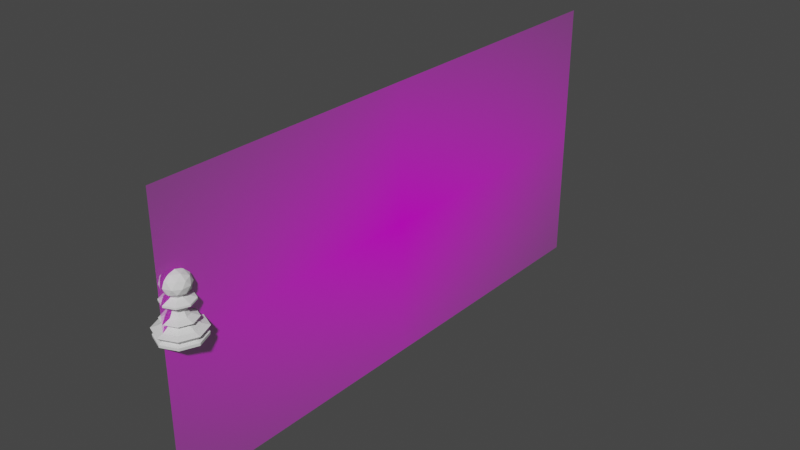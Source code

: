 # Source: Spaw.blend  (saved by Blender 3.0.42; exported with 4.5.12 LTS)
import bpy
from mathutils import Matrix  # noqa: F401  (used for matrix-valued properties, if any)

bpy.ops.wm.read_factory_settings(use_empty=True)
scene = bpy.context.scene
scene.name = 'Scene'

# ---- collections
col_collection = bpy.data.collections.new('Collection'); scene.collection.children.link(col_collection)

# ---- images (referenced by path relative to the original .blend; pixels are not part of the script)
import os
ASSET_DIR = os.environ.get("B2B_ASSET_DIR", "")  # directory of the original .blend (textures are referenced by path, not embedded)
HERE = os.path.dirname(os.path.abspath(__file__))  # packed textures are extracted next to this script under _unpacked/

def load_image(name, relpath, width, height, colorspace="sRGB"):
    """Load a texture the original file referenced (path relative to the .blend, or extracted next to this script)."""
    p = next((c for c in (os.path.join(HERE, relpath), os.path.join(ASSET_DIR, relpath)) if relpath and os.path.exists(c)), "")
    if p:
        img = bpy.data.images.load(p, check_existing=True)
        img.name = name
    else:  # same state as the original file: an image datablock whose file is absent (Cycles renders it pink)
        img = bpy.data.images.new(name, width, height)
        img.source = "FILE"
        img.filepath = "//" + (relpath or name)
    img.colorspace_settings.name = colorspace
    return img
img_istockphoto_1197057716_170667a_jpg = load_image('istockphoto-1197057716-170667a.jpg', 'istockphoto-1197057716-170667a.jpg', 1024, 1024, 'sRGB')

# ---- materials (node trees are filled in below, after node groups)
mat_istockphoto_1197057716_170667a = bpy.data.materials.new('istockphoto-1197057716-170667a')
mat_istockphoto_1197057716_170667a.surface_render_method = 'BLENDED'
mat_istockphoto_1197057716_170667a.blend_method = 'BLEND'
mat_istockphoto_1197057716_170667a.use_transparent_shadow = False

# ---- material node trees
mat_istockphoto_1197057716_170667a.use_nodes = True; mat_istockphoto_1197057716_170667a.node_tree.nodes.clear()
_N = mat_istockphoto_1197057716_170667a.node_tree.nodes; _L = mat_istockphoto_1197057716_170667a.node_tree.links
n0 = _N.new('ShaderNodeOutputMaterial'); n0.name = 'Material Output'; n0.location = (300, 300)
n1 = _N.new('ShaderNodeTexImage'); n1.name = 'Image Texture'; n1.location = (-200, 300)
n1.image = img_istockphoto_1197057716_170667a_jpg
n1.extension = 'CLIP'
n2 = _N.new('ShaderNodeBsdfPrincipled'); n2.name = 'Principled BSDF'; n2.location = (0, 300)
n2.distribution = 'GGX'
n2.subsurface_method = 'RANDOM_WALK_SKIN'
n2.inputs[3].default_value = 1.45
n2.inputs[27].default_value = (0.0, 0.0, 0.0, 1.0)
n2.inputs[28].default_value = 1.0
_L.new(n1.outputs[0], n2.inputs[0])
_L.new(n1.outputs[1], n2.inputs[4])
_L.new(n2.outputs[0], n0.inputs[0])
n0.is_active_output = True

# ---- world
world_world = bpy.data.worlds.new('World'); scene.world = world_world
world_world.use_nodes = True; world_world.node_tree.nodes.clear()
_N = world_world.node_tree.nodes; _L = world_world.node_tree.links
n0 = _N.new('ShaderNodeOutputWorld'); n0.name = 'World Output'; n0.location = (300, 300)
n1 = _N.new('ShaderNodeBackground'); n1.name = 'Background'; n1.location = (10, 300)
n1.inputs[0].default_value = (0.05088, 0.05088, 0.05088, 1.0)
_L.new(n1.outputs[0], n0.inputs[0])
n0.is_active_output = True
world_world.color = (0.05088, 0.05088, 0.05088)
world_world.use_sun_shadow = False
world_world.sun_shadow_jitter_overblur = 0.0

# ---- meshes
me_istockphoto_1197057716_170667a = bpy.data.meshes.new('istockphoto-1197057716-170667a')
me_istockphoto_1197057716_170667a.from_pydata([(-0.8527, -0.5, 0.0), (0.8527, -0.5, 0.0), (-0.8527, 0.5, 0.0), (0.8527, 0.5, 0.0)], [], [(0, 1, 3, 2)])
_uv = me_istockphoto_1197057716_170667a.uv_layers.new(name='UVMap')
_uv.uv.foreach_set('vector', [0.0, 0.0, 1.0, 0.0, 1.0, 1.0, 0.0, 1.0])
me_istockphoto_1197057716_170667a.materials.append(mat_istockphoto_1197057716_170667a)
me_istockphoto_1197057716_170667a.use_remesh_fix_poles = True
me_istockphoto_1197057716_170667a.use_remesh_preserve_attributes = False
me_istockphoto_1197057716_170667a.update()
me_cylinder = bpy.data.meshes.new('Cylinder')
me_cylinder.from_pydata([(4.814e-10, 0.01168, 0.0), (4.51e-10, 0.004818, 0.01061), (0.008256, 0.008256, 0.0), (0.003407, 0.003407, 0.01061), (0.01168, 5.821e-10, 0.0), (0.004818, 5.821e-10, 0.01061), (0.008256, -0.008256, 0.0), (0.003407, -0.003407, 0.01061), (-5.393e-10, -0.01168, 0.0), (2.979e-11, -0.004818, 0.01061), (-0.008256, -0.008256, 0.0), (-0.003407, -0.003407, 0.01061), (-0.01168, 5.821e-10, 0.0), (-0.004818, 5.821e-10, 0.01061), (-0.008256, 0.008256, 0.0), (-0.003407, 0.003407, 0.01061), (4.647e-10, 0.009512, 0.002107), (3.941e-10, 0.01127, 0.003356), (4.185e-10, 0.00592, 0.00754), (4.45e-10, 0.008593, 0.009164), (0.006076, 0.006076, 0.009164), (0.004186, 0.004186, 0.00754), (0.007967, 0.007967, 0.003356), (0.006726, 0.006726, 0.002107), (0.008593, 5.821e-10, 0.009164), (0.00592, 5.821e-10, 0.00754), (0.01127, 5.821e-10, 0.003356), (0.009512, 5.821e-10, 0.002107), (0.006076, -0.006076, 0.009164), (0.004186, -0.004186, 0.00754), (0.007967, -0.007967, 0.003356), (0.006726, -0.006726, 0.002107), (-3.063e-10, -0.008593, 0.009164), (-9.899e-11, -0.00592, 0.00754), (-5.909e-10, -0.01127, 0.003356), (-3.669e-10, -0.009512, 0.002107), (-0.006076, -0.006076, 0.009164), (-0.004186, -0.004186, 0.00754), (-0.007967, -0.007967, 0.003356), (-0.006726, -0.006726, 0.002107), (-0.008593, 5.821e-10, 0.009164), (-0.00592, 5.821e-10, 0.00754), (-0.01127, 5.821e-10, 0.003356), (-0.009512, 5.821e-10, 0.002107), (-0.006076, 0.006076, 0.009164), (-0.004186, 0.004186, 0.00754), (-0.007967, 0.007967, 0.003356), (-0.006726, 0.006726, 0.002107), (0.008356, 0.008356, 0.001409), (0.01182, 5.821e-10, 0.001409), (0.008356, -0.008356, 0.001409), (-6.094e-10, -0.01182, 0.001409), (-0.008356, -0.008356, 0.001409), (-0.01182, 5.821e-10, 0.001409), (-0.008356, 0.008356, 0.001409), (4.237e-10, 0.01182, 0.001409), (4.331e-10, 0.005922, 0.008262), (0.004188, 0.004188, 0.008262), (0.005922, 5.821e-10, 0.008262), (0.004188, -0.004188, 0.008262), (-8.458e-11, -0.005922, 0.008262), (-0.004188, -0.004188, 0.008262), (-0.005922, 5.821e-10, 0.008262), (-0.004188, 0.004188, 0.008262), (4.072e-10, 0.009059, 0.005487), (4.404e-10, 0.01226, 0.004509), (0.008673, 0.008673, 0.004509), (0.006405, 0.006405, 0.005487), (0.01226, 5.821e-10, 0.004509), (0.009059, 5.821e-10, 0.005487), (0.008673, -0.008673, 0.004509), (0.006405, -0.006405, 0.005487), (-6.318e-10, -0.01226, 0.004509), (-3.847e-10, -0.009059, 0.005487), (-0.008673, -0.008673, 0.004509), (-0.006405, -0.006405, 0.005487), (-0.01226, 5.821e-10, 0.004509), (-0.009059, 5.821e-10, 0.005487), (-0.008673, 0.008673, 0.004509), (-0.006405, 0.006405, 0.005487), (0.002507, 0.002507, 0.013), (5.859e-10, 0.003545, 0.013), (0.003545, 5.821e-10, 0.013), (0.002507, -0.002507, 0.013), (2.759e-10, -0.003545, 0.013), (-0.002507, -0.002507, 0.013), (-0.003545, 5.821e-10, 0.013), (-0.002507, 0.002507, 0.013), (0.002507, 0.002507, 0.0169), (5.859e-10, 0.003545, 0.0169), (0.003545, 5.821e-10, 0.0169), (0.002507, -0.002507, 0.0169), (2.759e-10, -0.003545, 0.0169), (-0.002507, -0.002507, 0.0169), (-0.003545, 5.821e-10, 0.0169), (-0.002507, 0.002507, 0.0169), (0.002507, 0.002507, 0.01963), (5.859e-10, 0.003545, 0.01963), (0.003545, 5.821e-10, 0.01963), (0.002507, -0.002507, 0.01963), (2.759e-10, -0.003545, 0.01963), (-0.002507, -0.002507, 0.01963), (-0.003545, 5.821e-10, 0.01963), (-0.002507, 0.002507, 0.01963), (4.165e-06, 0.008031, 0.01785), (3.258e-06, 0.008022, 0.01697), (0.005652, 0.00568, 0.01697), (0.005653, 0.00569, 0.01785), (-0.005645, 0.00569, 0.01785), (-0.005644, 0.005679, 0.01697), (-0.00564, -0.005603, 0.01785), (-0.005636, -0.005607, 0.01697), (-0.007977, 3.177e-05, 0.01697), (-0.007981, 4.073e-05, 0.01785), (0.005649, -0.005604, 0.01785), (0.005643, -0.005608, 0.01697), (3.228e-06, -0.007941, 0.01697), (4.148e-06, -0.00794, 0.01785), (0.007986, 3.18e-05, 0.01697), (0.00799, 4.074e-05, 0.01785), (0.002507, 0.002507, 0.02037), (6.609e-10, 0.003545, 0.02037), (0.003545, 5.821e-10, 0.02037), (0.002507, -0.002507, 0.02037), (3.51e-10, -0.003545, 0.02037), (-0.002507, -0.002507, 0.02037), (-0.003545, 5.821e-10, 0.02037), (-0.002507, 0.002507, 0.02037), (0.005084, -0.003701, 0.02261), (-0.001942, -0.005984, 0.02261), (-0.006284, -7.239e-06, 0.02261), (-0.001942, 0.00597, 0.02261), (0.005084, 0.003687, 0.02261), (0.001942, -0.005984, 0.02792), (-0.005084, -0.003701, 0.02792), (-0.005084, 0.003687, 0.02792), (0.001942, 0.00597, 0.02792), (0.006284, -7.239e-06, 0.02792), (-7.003e-09, -7.239e-06, 0.0312), (-0.001141, -0.00352, 0.02021), (0.002988, -0.002178, 0.02021), (0.001847, -0.005691, 0.02214), (0.005977, -7.239e-06, 0.02214), (0.002988, 0.002164, 0.02021), (-0.003694, -7.239e-06, 0.02021), (-0.004835, -0.00352, 0.02214), (-0.001141, 0.003506, 0.02021), (-0.004835, 0.003506, 0.02214), (0.001847, 0.005677, 0.02214), (0.006682, -0.002178, 0.02526), (0.006682, 0.002164, 0.02526), (-7.003e-09, -0.007033, 0.02526), (0.00413, -0.005692, 0.02526), (-0.006682, -0.002178, 0.02526), (-0.00413, -0.005692, 0.02526), (-0.00413, 0.005677, 0.02526), (-0.006682, 0.002164, 0.02526), (0.00413, 0.005677, 0.02526), (-7.003e-09, 0.007019, 0.02526), (0.004835, -0.00352, 0.02838), (-0.001847, -0.005691, 0.02838), (-0.005977, -7.239e-06, 0.02838), (-0.001847, 0.005677, 0.02838), (0.004835, 0.003506, 0.02838), (0.001141, -0.00352, 0.03031), (0.003694, -7.239e-06, 0.03031), (-0.002988, -0.002178, 0.03031), (-0.002988, 0.002164, 0.03031), (0.001141, 0.003506, 0.03031)], [], [(56, 57, 21, 18), (57, 58, 25, 21), (58, 59, 29, 25), (59, 60, 33, 29), (60, 61, 37, 33), (61, 62, 41, 37), (62, 63, 45, 41), (11, 9, 84, 85), (63, 56, 18, 45), (0, 2, 4, 6, 8, 10, 12, 14), (47, 46, 17, 16), (64, 18, 21, 67), (54, 47, 16, 55), (15, 1, 19, 44), (63, 44, 19, 56), (43, 42, 46, 47), (53, 43, 47, 54), (13, 15, 44, 40), (62, 40, 44, 63), (39, 38, 42, 43), (77, 41, 45, 79), (52, 39, 43, 53), (11, 13, 40, 36), (61, 36, 40, 62), (35, 34, 38, 39), (75, 37, 41, 77), (51, 35, 39, 52), (9, 11, 36, 32), (60, 32, 36, 61), (31, 30, 34, 35), (73, 33, 37, 75), (50, 31, 35, 51), (7, 9, 32, 28), (59, 28, 32, 60), (27, 26, 30, 31), (71, 29, 33, 73), (49, 27, 31, 50), (5, 7, 28, 24), (58, 24, 28, 59), (23, 22, 26, 27), (69, 25, 29, 71), (48, 23, 27, 49), (3, 5, 24, 20), (57, 20, 24, 58), (16, 17, 22, 23), (46, 78, 65, 17), (55, 16, 23, 48), (1, 3, 20, 19), (56, 19, 20, 57), (55, 48, 2, 0), (48, 49, 4, 2), (49, 50, 6, 4), (50, 51, 8, 6), (51, 52, 10, 8), (52, 53, 12, 10), (53, 54, 14, 12), (54, 55, 0, 14), (79, 45, 18, 64), (22, 66, 68, 26), (26, 68, 70, 30), (30, 70, 72, 34), (34, 72, 74, 38), (38, 74, 76, 42), (42, 76, 78, 46), (67, 21, 25, 69), (79, 64, 65, 78), (77, 79, 78, 76), (75, 77, 76, 74), (73, 75, 74, 72), (71, 73, 72, 70), (69, 71, 70, 68), (67, 69, 68, 66), (64, 67, 66, 65), (17, 65, 66, 22), (86, 85, 93, 94), (1, 15, 87, 81), (7, 5, 82, 83), (13, 11, 85, 86), (3, 1, 81, 80), (9, 7, 83, 84), (15, 13, 86, 87), (5, 3, 80, 82), (107, 96, 98, 119), (84, 83, 91, 92), (82, 80, 88, 90), (87, 86, 94, 95), (85, 84, 92, 93), (83, 82, 90, 91), (80, 81, 89, 88), (81, 87, 95, 89), (103, 102, 126, 127), (104, 97, 96, 107), (119, 98, 99, 114), (117, 100, 101, 110), (110, 101, 102, 113), (114, 99, 100, 117), (92, 91, 115, 116), (113, 102, 103, 108), (94, 93, 111, 112), (95, 94, 112, 109), (90, 88, 106, 118), (91, 90, 118, 115), (93, 92, 116, 111), (88, 89, 105, 106), (89, 95, 109, 105), (115, 118, 119, 114), (111, 116, 117, 110), (109, 112, 113, 108), (118, 106, 107, 119), (116, 115, 114, 117), (112, 111, 110, 113), (105, 109, 108, 104), (106, 105, 104, 107), (108, 103, 97, 104), (144, 127, 126), (101, 100, 124, 125), (99, 98, 122, 123), (96, 97, 121, 120), (97, 103, 127, 121), (102, 101, 125, 126), (100, 99, 123, 124), (98, 96, 120, 122), (128, 140, 142), (139, 125, 124), (139, 123, 140), (125, 139, 144), (128, 142, 149), (129, 141, 151), (130, 145, 153), (131, 147, 155), (132, 148, 157), (128, 149, 152), (129, 151, 154), (130, 153, 156), (131, 155, 158), (132, 157, 150), (133, 159, 164), (134, 160, 166), (135, 161, 167), (136, 162, 168), (137, 163, 165), (165, 168, 138), (165, 163, 168), (163, 136, 168), (168, 167, 138), (168, 162, 167), (162, 135, 167), (167, 166, 138), (167, 161, 166), (161, 134, 166), (166, 164, 138), (166, 160, 164), (160, 133, 164), (164, 165, 138), (164, 159, 165), (159, 137, 165), (150, 163, 137), (150, 157, 163), (157, 136, 163), (158, 162, 136), (158, 155, 162), (155, 135, 162), (156, 161, 135), (156, 153, 161), (153, 134, 161), (154, 160, 134), (154, 151, 160), (151, 133, 160), (152, 159, 133), (152, 149, 159), (149, 137, 159), (157, 158, 136), (157, 148, 158), (148, 131, 158), (155, 156, 135), (155, 147, 156), (147, 130, 156), (153, 154, 134), (153, 145, 154), (145, 129, 154), (151, 152, 133), (151, 141, 152), (141, 128, 152), (149, 150, 137), (149, 142, 150), (142, 132, 150), (143, 148, 132), (143, 146, 148), (146, 131, 148), (146, 147, 131), (146, 144, 147), (144, 130, 147), (144, 145, 130), (144, 139, 145), (139, 129, 145), (142, 143, 132), (142, 140, 143), (143, 122, 120), (139, 141, 129), (139, 140, 141), (140, 128, 141), (146, 121, 127), (146, 120, 121), (144, 146, 127), (126, 125, 144), (139, 124, 123), (123, 122, 140), (146, 143, 120), (122, 143, 140)])
_k = {(0, 2): 0.85882, (1, 3): 0.93725, (2, 4): 0.85882, (3, 5): 0.93725, (4, 6): 0.85882, (5, 7): 0.93725, (6, 8): 0.85882, (7, 9): 0.93725, (8, 10): 0.85882, (9, 11): 0.93725, (10, 12): 0.85882, (11, 13): 0.93725, (12, 14): 0.85882, (13, 15): 0.93725, (0, 14): 0.85882, (1, 15): 0.93725, (48, 55): 0.91765, (48, 49): 0.91765, (49, 50): 0.91765, (50, 51): 0.91765, (51, 52): 0.91765, (52, 53): 0.91765, (53, 54): 0.91765, (54, 55): 0.91765, (80, 81): 0.93725, (80, 82): 0.93725, (82, 83): 0.93725, (83, 84): 0.93725, (84, 85): 0.93725, (85, 86): 0.93725, (86, 87): 0.93725, (81, 87): 0.93725, (88, 89): 0.93725, (88, 90): 0.93725, (90, 91): 0.93725, (91, 92): 0.93725, (92, 93): 0.93725, (93, 94): 0.93725, (94, 95): 0.93725, (89, 95): 0.93725, (96, 97): 0.93725, (96, 98): 0.93725, (98, 99): 0.93725, (99, 100): 0.93725, (100, 101): 0.93725, (101, 102): 0.93725, (102, 103): 0.93725, (97, 103): 0.93725, (120, 121): 0.93725, (120, 122): 0.93725, (122, 123): 0.93725, (123, 124): 0.93725, (124, 125): 0.93725, (125, 126): 0.93725, (126, 127): 0.93725, (121, 127): 0.93725}
me_cylinder.attributes.new('crease_edge', 'FLOAT', 'EDGE').data.foreach_set('value', [_k.get((min(e.vertices), max(e.vertices)), 0.0) for e in me_cylinder.edges])
_uv = me_cylinder.uv_layers.new(name='UVMap')
_uv.uv.foreach_set('vector', [1.0, 0.8778, 0.875, 0.8778, 0.875, 0.8333, 1.0, 0.8333, 0.875, 0.8778, 0.75, 0.8778, 0.75, 0.8333, 0.875, 0.8333, 0.75, 0.8778, 0.625, 0.8778, 0.625, 0.8333, 0.75, 0.8333, 0.625, 0.8778, 0.5, 0.8778, 0.5, 0.8333, 0.625, 0.8333, 0.5, 0.8778, 0.375, 0.8778, 0.375, 0.8333, 0.5, 0.8333, 0.375, 0.8778, 0.25, 0.8778, 0.25, 0.8333, 0.375, 0.8333, 0.25, 0.8778, 0.125, 0.8778, 0.125, 0.8333, 0.25, 0.8333, 0.375, 1.0, 0.5, 1.0, 0.5, 1.0, 0.375, 1.0, 0.125, 0.8778, -2.608e-05, 0.8778, 0.0, 0.8333, 0.125, 0.8333, 0.75, 0.49, 0.9197, 0.4197, 0.99, 0.25, 0.9197, 0.08029, 0.75, 0.01, 0.5803, 0.08029, 0.51, 0.25, 0.5803, 0.4197, 0.125, 0.5833, 0.125, 0.6667, 0.0, 0.6667, 0.0, 0.5833, 1.0, 0.7607, 1.0, 0.8333, 0.875, 0.8333, 0.875, 0.7607, 0.125, 0.5545, 0.125, 0.5833, 0.0, 0.5833, 0.000244, 0.5545, 0.125, 1.0, 0.0, 1.0, 0.0, 0.9167, 0.125, 0.9167, 0.125, 0.8778, 0.125, 0.9167, 0.0, 0.9167, -2.608e-05, 0.8778, 0.25, 0.5833, 0.25, 0.6667, 0.125, 0.6667, 0.125, 0.5833, 0.25, 0.5545, 0.25, 0.5833, 0.125, 0.5833, 0.125, 0.5545, 0.25, 1.0, 0.125, 1.0, 0.125, 0.9167, 0.25, 0.9167, 0.25, 0.8778, 0.25, 0.9167, 0.125, 0.9167, 0.125, 0.8778, 0.375, 0.5833, 0.375, 0.6667, 0.25, 0.6667, 0.25, 0.5833, 0.25, 0.7607, 0.25, 0.8333, 0.125, 0.8333, 0.125, 0.7607, 0.375, 0.5545, 0.375, 0.5833, 0.25, 0.5833, 0.25, 0.5545, 0.375, 1.0, 0.25, 1.0, 0.25, 0.9167, 0.375, 0.9167, 0.375, 0.8778, 0.375, 0.9167, 0.25, 0.9167, 0.25, 0.8778, 0.5, 0.5833, 0.5, 0.6667, 0.375, 0.6667, 0.375, 0.5833, 0.375, 0.7607, 0.375, 0.8333, 0.25, 0.8333, 0.25, 0.7607, 0.5, 0.5545, 0.5, 0.5833, 0.375, 0.5833, 0.375, 0.5545, 0.5, 1.0, 0.375, 1.0, 0.375, 0.9167, 0.5, 0.9167, 0.5, 0.8778, 0.5, 0.9167, 0.375, 0.9167, 0.375, 0.8778, 0.625, 0.5833, 0.625, 0.6667, 0.5, 0.6667, 0.5, 0.5833, 0.5, 0.7607, 0.5, 0.8333, 0.375, 0.8333, 0.375, 0.7607, 0.625, 0.5545, 0.625, 0.5833, 0.5, 0.5833, 0.5, 0.5545, 0.625, 1.0, 0.5, 1.0, 0.5, 0.9167, 0.625, 0.9167, 0.625, 0.8778, 0.625, 0.9167, 0.5, 0.9167, 0.5, 0.8778, 0.75, 0.5833, 0.75, 0.6667, 0.625, 0.6667, 0.625, 0.5833, 0.625, 0.7607, 0.625, 0.8333, 0.5, 0.8333, 0.5, 0.7607, 0.75, 0.5545, 0.75, 0.5833, 0.625, 0.5833, 0.625, 0.5545, 0.75, 1.0, 0.625, 1.0, 0.625, 0.9167, 0.75, 0.9167, 0.75, 0.8778, 0.75, 0.9167, 0.625, 0.9167, 0.625, 0.8778, 0.875, 0.5833, 0.875, 0.6667, 0.75, 0.6667, 0.75, 0.5833, 0.75, 0.7607, 0.75, 0.8333, 0.625, 0.8333, 0.625, 0.7607, 0.875, 0.5545, 0.875, 0.5833, 0.75, 0.5833, 0.75, 0.5545, 0.875, 1.0, 0.75, 1.0, 0.75, 0.9167, 0.875, 0.9167, 0.875, 0.8778, 0.875, 0.9167, 0.75, 0.9167, 0.75, 0.8778, 1.0, 0.5833, 1.0, 0.6667, 0.875, 0.6667, 0.875, 0.5833, 0.125, 0.6667, 0.125, 0.7296, 0.0, 0.7296, 0.0, 0.6667, 0.9998, 0.5545, 1.0, 0.5833, 0.875, 0.5833, 0.875, 0.5545, 1.0, 1.0, 0.875, 1.0, 0.875, 0.9167, 1.0, 0.9167, 1.0, 0.8778, 1.0, 0.9167, 0.875, 0.9167, 0.875, 0.8778, 0.9998, 0.5545, 0.875, 0.5545, 0.875, 0.5, 1.0, 0.5, 0.875, 0.5545, 0.75, 0.5545, 0.75, 0.5, 0.875, 0.5, 0.75, 0.5545, 0.625, 0.5545, 0.625, 0.5, 0.75, 0.5, 0.625, 0.5545, 0.5, 0.5545, 0.5, 0.5, 0.625, 0.5, 0.5, 0.5545, 0.375, 0.5545, 0.375, 0.5, 0.5, 0.5, 0.375, 0.5545, 0.25, 0.5545, 0.25, 0.5, 0.375, 0.5, 0.25, 0.5545, 0.125, 0.5545, 0.125, 0.5, 0.25, 0.5, 0.125, 0.5545, 0.000244, 0.5545, 0.0, 0.5, 0.125, 0.5, 0.125, 0.7607, 0.125, 0.8333, 0.0, 0.8333, 0.0, 0.7607, 0.875, 0.6667, 0.875, 0.7296, 0.75, 0.7296, 0.75, 0.6667, 0.75, 0.6667, 0.75, 0.7296, 0.625, 0.7296, 0.625, 0.6667, 0.625, 0.6667, 0.625, 0.7296, 0.5, 0.7296, 0.5, 0.6667, 0.5, 0.6667, 0.5, 0.7296, 0.375, 0.7296, 0.375, 0.6667, 0.375, 0.6667, 0.375, 0.7296, 0.25, 0.7296, 0.25, 0.6667, 0.25, 0.6667, 0.25, 0.7296, 0.125, 0.7296, 0.125, 0.6667, 0.875, 0.7607, 0.875, 0.8333, 0.75, 0.8333, 0.75, 0.7607, 0.125, 0.7607, 0.0, 0.7607, 0.0, 0.7296, 0.125, 0.7296, 0.25, 0.7607, 0.125, 0.7607, 0.125, 0.7296, 0.25, 0.7296, 0.375, 0.7607, 0.25, 0.7607, 0.25, 0.7296, 0.375, 0.7296, 0.5, 0.7607, 0.375, 0.7607, 0.375, 0.7296, 0.5, 0.7296, 0.625, 0.7607, 0.5, 0.7607, 0.5, 0.7296, 0.625, 0.7296, 0.75, 0.7607, 0.625, 0.7607, 0.625, 0.7296, 0.75, 0.7296, 0.875, 0.7607, 0.75, 0.7607, 0.75, 0.7296, 0.875, 0.7296, 1.0, 0.7607, 0.875, 0.7607, 0.875, 0.7296, 1.0, 0.7296, 1.0, 0.6667, 1.0, 0.7296, 0.875, 0.7296, 0.875, 0.6667, 0.25, 1.0, 0.375, 1.0, 0.375, 1.0, 0.25, 1.0, 0.0, 1.0, 0.125, 1.0, 0.125, 1.0, 0.0, 1.0, 0.625, 1.0, 0.75, 1.0, 0.75, 1.0, 0.625, 1.0, 0.25, 1.0, 0.375, 1.0, 0.375, 1.0, 0.25, 1.0, 0.875, 1.0, 1.0, 1.0, 1.0, 1.0, 0.875, 1.0, 0.5, 1.0, 0.625, 1.0, 0.625, 1.0, 0.5, 1.0, 0.125, 1.0, 0.25, 1.0, 0.25, 1.0, 0.125, 1.0, 0.75, 1.0, 0.875, 1.0, 0.875, 1.0, 0.75, 1.0, 0.875, 1.0, 0.875, 1.0, 0.75, 1.0, 0.75, 1.0, 0.5, 1.0, 0.625, 1.0, 0.625, 1.0, 0.5, 1.0, 0.75, 1.0, 0.875, 1.0, 0.875, 1.0, 0.75, 1.0, 0.125, 1.0, 0.25, 1.0, 0.25, 1.0, 0.125, 1.0, 0.375, 1.0, 0.5, 1.0, 0.5, 1.0, 0.375, 1.0, 0.625, 1.0, 0.75, 1.0, 0.75, 1.0, 0.625, 1.0, 0.875, 1.0, 1.0, 1.0, 1.0, 1.0, 0.875, 1.0, 0.0, 1.0, 0.125, 1.0, 0.125, 1.0, 0.0, 1.0, 0.125, 1.0, 0.25, 1.0, 0.25, 1.0, 0.125, 1.0, 1.0, 1.0, 1.0, 1.0, 0.875, 1.0, 0.875, 1.0, 0.75, 1.0, 0.75, 1.0, 0.625, 1.0, 0.625, 1.0, 0.5, 1.0, 0.5, 1.0, 0.375, 1.0, 0.375, 1.0, 0.375, 1.0, 0.375, 1.0, 0.25, 1.0, 0.25, 1.0, 0.625, 1.0, 0.625, 1.0, 0.5, 1.0, 0.5, 1.0, 0.5, 1.0, 0.625, 1.0, 0.625, 1.0, 0.5, 1.0, 0.25, 1.0, 0.25, 1.0, 0.125, 1.0, 0.125, 1.0, 0.25, 1.0, 0.375, 1.0, 0.375, 1.0, 0.25, 1.0, 0.125, 1.0, 0.25, 1.0, 0.25, 1.0, 0.125, 1.0, 0.75, 1.0, 0.875, 1.0, 0.875, 1.0, 0.75, 1.0, 0.625, 1.0, 0.75, 1.0, 0.75, 1.0, 0.625, 1.0, 0.375, 1.0, 0.5, 1.0, 0.5, 1.0, 0.375, 1.0, 0.875, 1.0, 1.0, 1.0, 1.0, 1.0, 0.875, 1.0, 0.0, 1.0, 0.125, 1.0, 0.125, 1.0, 0.0, 1.0, 0.625, 1.0, 0.75, 1.0, 0.75, 1.0, 0.625, 1.0, 0.375, 1.0, 0.5, 1.0, 0.5, 1.0, 0.375, 1.0, 0.125, 1.0, 0.25, 1.0, 0.25, 1.0, 0.125, 1.0, 0.75, 1.0, 0.875, 1.0, 0.875, 1.0, 0.75, 1.0, 0.5, 1.0, 0.625, 1.0, 0.625, 1.0, 0.5, 1.0, 0.25, 1.0, 0.375, 1.0, 0.375, 1.0, 0.25, 1.0, 0.0, 1.0, 0.125, 1.0, 0.125, 1.0, 0.0, 1.0, 0.875, 1.0, 1.0, 1.0, 1.0, 1.0, 0.875, 1.0, 0.125, 1.0, 0.125, 1.0, 0.0, 1.0, 0.0, 1.0, 0.7727, 0.07873, 0.125, 1.0, 0.25, 1.0, 0.375, 1.0, 0.5, 1.0, 0.5, 1.0, 0.375, 1.0, 0.625, 1.0, 0.75, 1.0, 0.75, 1.0, 0.625, 1.0, 0.875, 1.0, 1.0, 1.0, 1.0, 1.0, 0.875, 1.0, 0.0, 1.0, 0.125, 1.0, 0.125, 1.0, 0.0, 1.0, 0.25, 1.0, 0.375, 1.0, 0.375, 1.0, 0.25, 1.0, 0.5, 1.0, 0.625, 1.0, 0.625, 1.0, 0.5, 1.0, 0.75, 1.0, 0.875, 1.0, 0.875, 1.0, 0.75, 1.0, 0.2727, 0.1575, 0.3182, 0.07873, 0.3636, 0.1575, 0.1364, 0.07873, 0.375, 1.0, 0.5, 1.0, 0.1364, 0.07873, 0.625, 1.0, 0.2273, 0.07873, 0.375, 1.0, 0.9545, 0.07873, 0.8636, 0.07873, 0.2727, 0.1575, 0.3636, 0.1575, 0.3182, 0.2362, 0.09091, 0.1575, 0.1818, 0.1575, 0.1364, 0.2362, 0.8182, 0.1575, 0.9091, 0.1575, 0.8636, 0.2362, 0.6364, 0.1575, 0.7273, 0.1575, 0.6818, 0.2362, 0.4545, 0.1575, 0.5455, 0.1575, 0.5, 0.2362, 0.2727, 0.1575, 0.3182, 0.2362, 0.2273, 0.2362, 0.09091, 0.1575, 0.1364, 0.2362, 0.04546, 0.2362, 0.8182, 0.1575, 0.8636, 0.2362, 0.7727, 0.2362, 0.6364, 0.1575, 0.6818, 0.2362, 0.5909, 0.2362, 0.4545, 0.1575, 0.5, 0.2362, 0.4091, 0.2362, 0.1818, 0.3149, 0.2727, 0.3149, 0.2273, 0.3937, 0.0, 0.3149, 0.09091, 0.3149, 0.04546, 0.3937, 0.7273, 0.3149, 0.8182, 0.3149, 0.7727, 0.3937, 0.5455, 0.3149, 0.6364, 0.3149, 0.5909, 0.3937, 0.3636, 0.3149, 0.4545, 0.3149, 0.4091, 0.3937, 0.4091, 0.3937, 0.5, 0.3937, 0.4545, 0.4724, 0.4091, 0.3937, 0.4545, 0.3149, 0.5, 0.3937, 0.4545, 0.3149, 0.5455, 0.3149, 0.5, 0.3937, 0.5909, 0.3937, 0.6818, 0.3937, 0.6364, 0.4724, 0.5909, 0.3937, 0.6364, 0.3149, 0.6818, 0.3937, 0.6364, 0.3149, 0.7273, 0.3149, 0.6818, 0.3937, 0.7727, 0.3937, 0.8636, 0.3937, 0.8182, 0.4724, 0.7727, 0.3937, 0.8182, 0.3149, 0.8636, 0.3937, 0.8182, 0.3149, 0.9091, 0.3149, 0.8636, 0.3937, 0.04546, 0.3937, 0.1364, 0.3937, 0.09091, 0.4724, 0.04546, 0.3937, 0.09091, 0.3149, 0.1364, 0.3937, 0.09091, 0.3149, 0.1818, 0.3149, 0.1364, 0.3937, 0.2273, 0.3937, 0.3182, 0.3937, 0.2727, 0.4724, 0.2273, 0.3937, 0.2727, 0.3149, 0.3182, 0.3937, 0.2727, 0.3149, 0.3636, 0.3149, 0.3182, 0.3937, 0.4091, 0.2362, 0.4545, 0.3149, 0.3636, 0.3149, 0.4091, 0.2362, 0.5, 0.2362, 0.4545, 0.3149, 0.5, 0.2362, 0.5455, 0.3149, 0.4545, 0.3149, 0.5909, 0.2362, 0.6364, 0.3149, 0.5455, 0.3149, 0.5909, 0.2362, 0.6818, 0.2362, 0.6364, 0.3149, 0.6818, 0.2362, 0.7273, 0.3149, 0.6364, 0.3149, 0.7727, 0.2362, 0.8182, 0.3149, 0.7273, 0.3149, 0.7727, 0.2362, 0.8636, 0.2362, 0.8182, 0.3149, 0.8636, 0.2362, 0.9091, 0.3149, 0.8182, 0.3149, 0.04546, 0.2362, 0.09091, 0.3149, 0.0, 0.3149, 0.04546, 0.2362, 0.1364, 0.2362, 0.09091, 0.3149, 0.1364, 0.2362, 0.1818, 0.3149, 0.09091, 0.3149, 0.2273, 0.2362, 0.2727, 0.3149, 0.1818, 0.3149, 0.2273, 0.2362, 0.3182, 0.2362, 0.2727, 0.3149, 0.3182, 0.2362, 0.3636, 0.3149, 0.2727, 0.3149, 0.5, 0.2362, 0.5909, 0.2362, 0.5455, 0.3149, 0.5, 0.2362, 0.5455, 0.1575, 0.5909, 0.2362, 0.5455, 0.1575, 0.6364, 0.1575, 0.5909, 0.2362, 0.6818, 0.2362, 0.7727, 0.2362, 0.7273, 0.3149, 0.6818, 0.2362, 0.7273, 0.1575, 0.7727, 0.2362, 0.7273, 0.1575, 0.8182, 0.1575, 0.7727, 0.2362, 0.8636, 0.2362, 0.9545, 0.2362, 0.9091, 0.3149, 0.8636, 0.2362, 0.9091, 0.1575, 0.9545, 0.2362, 0.9091, 0.1575, 1.0, 0.1575, 0.9545, 0.2362, 0.1364, 0.2362, 0.2273, 0.2362, 0.1818, 0.3149, 0.1364, 0.2362, 0.1818, 0.1575, 0.2273, 0.2362, 0.1818, 0.1575, 0.2727, 0.1575, 0.2273, 0.2362, 0.3182, 0.2362, 0.4091, 0.2362, 0.3636, 0.3149, 0.3182, 0.2362, 0.3636, 0.1575, 0.4091, 0.2362, 0.3636, 0.1575, 0.4545, 0.1575, 0.4091, 0.2362, 0.5, 0.07873, 0.5455, 0.1575, 0.4545, 0.1575, 0.5, 0.07873, 0.5909, 0.07873, 0.5455, 0.1575, 0.5909, 0.07873, 0.6364, 0.1575, 0.5455, 0.1575, 0.6818, 0.07873, 0.7273, 0.1575, 0.6364, 0.1575, 0.6818, 0.07873, 0.7727, 0.07873, 0.7273, 0.1575, 0.7727, 0.07873, 0.8182, 0.1575, 0.7273, 0.1575, 0.8636, 0.07873, 0.9091, 0.1575, 0.8182, 0.1575, 0.8636, 0.07873, 0.9545, 0.07873, 0.9091, 0.1575, 0.9545, 0.07873, 1.0, 0.1575, 0.9091, 0.1575, 0.3636, 0.1575, 0.4091, 0.07873, 0.4545, 0.1575, 0.3636, 0.1575, 0.3182, 0.07873, 0.4091, 0.07873, 0.4091, 0.07873, 0.75, 1.0, 0.875, 1.0, 0.1364, 0.07873, 0.1818, 0.1575, 0.09091, 0.1575, 0.1364, 0.07873, 0.2273, 0.07873, 0.1818, 0.1575, 0.2273, 0.07873, 0.2727, 0.1575, 0.1818, 0.1575, 0.6818, 0.07873, 0.0, 1.0, 0.125, 1.0, 0.5909, 0.07873, 0.875, 1.0, 1.0, 1.0, 0.7727, 0.07873, 0.6818, 0.07873, 0.125, 1.0, 0.25, 1.0, 0.375, 1.0, 0.8636, 0.07873, 0.1364, 0.07873, 0.5, 1.0, 0.625, 1.0, 0.625, 1.0, 0.75, 1.0, 0.3182, 0.07873, 0.5909, 0.07873, 0.5, 0.07873, 0.875, 1.0, 0.75, 1.0, 0.4091, 0.07873, 0.3182, 0.07873])
me_cylinder.use_remesh_fix_poles = True
me_cylinder.use_remesh_preserve_attributes = False
me_cylinder.update()

# ---- objects
ob_istockphoto_1197057716_170667a = bpy.data.objects.new('istockphoto-1197057716-170667a', me_istockphoto_1197057716_170667a)
ob_cylinder = bpy.data.objects.new('Cylinder', me_cylinder)

# ---- transforms, parenting, visibility, modifiers, constraints
ob_istockphoto_1197057716_170667a.location = (0.0, 0.1409, -0.004083)
ob_istockphoto_1197057716_170667a.rotation_euler = (1.571, 0.0, 1.571)
ob_istockphoto_1197057716_170667a.scale = (0.1759, 0.15, 1.0)
ob_istockphoto_1197057716_170667a.display_type = 'SOLID'
ob_cylinder.location = (0.0, 0.0, 0.0)
ob_cylinder.display_type = 'SOLID'

# ---- collection membership
col_collection.objects.link(ob_istockphoto_1197057716_170667a)
col_collection.objects.link(ob_cylinder)

# ---- scene / render settings (as saved in the file)
scene.frame_start = 1; scene.frame_end = 250; scene.frame_set(1)
scene.render.engine = 'BLENDER_EEVEE_NEXT'
scene.cycles.sampling_pattern = 'TABULATED_SOBOL'
scene.cycles.use_light_tree = False
scene.view_settings.view_transform = 'Filmic'
bpy.context.view_layer.update()

# ---- added for rendering (the .blend has no active camera and no usable light): camera, sun
cam_auto = bpy.data.cameras.new('AutoCamera')
cam_auto.lens = 50.0
cam_auto.sensor_width = 36.0
cam_auto.clip_end = 1000.0
ob_auto_camera = bpy.data.objects.new('AutoCamera', cam_auto)
scene.collection.objects.link(ob_auto_camera)
ob_auto_camera.location = (0.313786, -0.237218, 0.246946)
ob_auto_camera.rotation_euler = (1.09748, -7.21219e-08, 0.694738)
scene.camera = ob_auto_camera
light_auto_sun = bpy.data.lights.new('AutoSun', 'SUN')
light_auto_sun.energy = 3.0
light_auto_sun.angle = 0.0523599
ob_auto_sun = bpy.data.objects.new('AutoSun', light_auto_sun)
scene.collection.objects.link(ob_auto_sun)
ob_auto_sun.rotation_euler = (0.872665, 0.174533, 0.523599)
bpy.context.view_layer.update()

